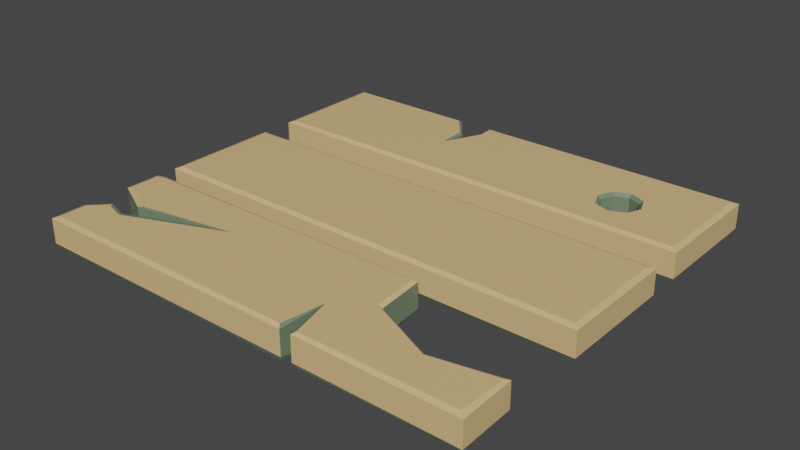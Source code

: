 # Source: Planks.blend  (saved by Blender 2.91.10; exported with 4.5.12 LTS)
import bpy
from mathutils import Matrix  # noqa: F401  (used for matrix-valued properties, if any)

bpy.ops.wm.read_factory_settings(use_empty=True)
scene = bpy.context.scene
scene.name = 'Scene'

# ---- collections
col_collection = bpy.data.collections.new('Collection'); scene.collection.children.link(col_collection)

# ---- materials (node trees are filled in below, after node groups)
mat_wood = bpy.data.materials.new('Wood')
mat_wood.alpha_threshold = 0.0
mat_wood.use_transparent_shadow = False
mat_wood.line_color = (0.0, 0.0, 0.0, 1.0)
mat_darkwood = bpy.data.materials.new('DarkWood')
mat_darkwood.use_transparent_shadow = False

# ---- node groups
ng_auto_smooth = bpy.data.node_groups.new('Auto Smooth', 'GeometryNodeTree')
_s = ng_auto_smooth.interface.new_socket(name='Geometry', in_out='OUTPUT', socket_type='NodeSocketGeometry')
_s = ng_auto_smooth.interface.new_socket(name='Geometry', in_out='INPUT', socket_type='NodeSocketGeometry')
_s = ng_auto_smooth.interface.new_socket(name='Angle', in_out='INPUT', socket_type='NodeSocketFloat')
_s.subtype = 'ANGLE'
_s.min_value = 0.0
_s.max_value = 3.142
ng_auto_smooth.is_modifier = True
_N = ng_auto_smooth.nodes; _L = ng_auto_smooth.links
n0 = _N.new('NodeGroupOutput'); n0.name = 'Group Output'; n0.location = (480, -100)
n1 = _N.new('NodeGroupInput'); n1.name = 'Group Input'; n1.location = (-420, -300)
n2 = _N.new('NodeGroupInput'); n2.name = 'Group Input.001'; n2.location = (-60, -100)
n3 = _N.new('GeometryNodeSetShadeSmooth'); n3.name = 'Set Shade Smooth'; n3.location = (120, -100)
n3.domain = 'EDGE'
n4 = _N.new('GeometryNodeSetShadeSmooth'); n4.name = 'Set Shade Smooth.001'; n4.location = (300, -100)
n5 = _N.new('GeometryNodeInputMeshEdgeAngle'); n5.name = 'Edge Angle'; n5.location = (-420, -220)
n6 = _N.new('GeometryNodeInputEdgeSmooth'); n6.name = 'Is Edge Smooth'; n6.location = (-60, -160)
n7 = _N.new('GeometryNodeInputShadeSmooth'); n7.name = 'Is Face Smooth'; n7.location = (-240, -340)
n8 = _N.new('FunctionNodeBooleanMath'); n8.name = 'Boolean Math'; n8.location = (-60, -220)
n9 = _N.new('FunctionNodeCompare'); n9.name = 'Compare'; n9.location = (-240, -180)
n9.operation = 'LESS_EQUAL'
_L.new(n5.outputs[0], n9.inputs[0])
_L.new(n4.outputs[0], n0.inputs[0])
_L.new(n1.outputs[1], n9.inputs[1])
_L.new(n9.outputs[0], n8.inputs[0])
_L.new(n7.outputs[0], n8.inputs[1])
_L.new(n2.outputs[0], n3.inputs[0])
_L.new(n6.outputs[0], n3.inputs[1])
_L.new(n3.outputs[0], n4.inputs[0])
_L.new(n8.outputs[0], n3.inputs[2])
n0.is_active_output = True

# ---- material node trees
mat_wood.use_nodes = True; mat_wood.node_tree.nodes.clear()
_N = mat_wood.node_tree.nodes; _L = mat_wood.node_tree.links
n0 = _N.new('ShaderNodeOutputMaterial'); n0.name = 'Material Output'; n0.location = (300, 300)
n1 = _N.new('ShaderNodeBsdfPrincipled'); n1.name = 'Principled BSDF'; n1.location = (10, 300)
n1.distribution = 'GGX'
n1.subsurface_method = 'BURLEY'
n1.inputs[0].default_value = (0.7529, 0.5098, 0.2376, 1.0)
n1.inputs[2].default_value = 0.4
n1.inputs[3].default_value = 1.45
n1.inputs[27].default_value = (0.0, 0.0, 0.0, 1.0)
n1.inputs[28].default_value = 1.0
_L.new(n1.outputs[0], n0.inputs[0])
n0.is_active_output = True
mat_darkwood.use_nodes = True; mat_darkwood.node_tree.nodes.clear()
_N = mat_darkwood.node_tree.nodes; _L = mat_darkwood.node_tree.links
n0 = _N.new('ShaderNodeBsdfPrincipled'); n0.name = 'Principled BSDF'; n0.location = (10, 300)
n0.distribution = 'GGX'
n0.subsurface_method = 'BURLEY'
n0.inputs[0].default_value = (0.1711, 0.2318, 0.1471, 1.0)
n0.inputs[3].default_value = 1.45
n0.inputs[27].default_value = (0.0, 0.0, 0.0, 1.0)
n0.inputs[28].default_value = 1.0
n1 = _N.new('ShaderNodeOutputMaterial'); n1.name = 'Material Output'; n1.location = (300, 300)
_L.new(n0.outputs[0], n1.inputs[0])
n1.is_active_output = True

# ---- world
world_world = bpy.data.worlds.new('World'); scene.world = world_world
world_world.use_nodes = True; world_world.node_tree.nodes.clear()
_N = world_world.node_tree.nodes; _L = world_world.node_tree.links
n0 = _N.new('ShaderNodeOutputWorld'); n0.name = 'World Output'; n0.location = (300, 300)
n1 = _N.new('ShaderNodeBackground'); n1.name = 'Background'; n1.location = (10, 300)
n1.inputs[0].default_value = (0.05088, 0.05088, 0.05088, 1.0)
_L.new(n1.outputs[0], n0.inputs[0])
n0.is_active_output = True
world_world.color = (0.05088, 0.05088, 0.05088)
world_world.use_sun_shadow = False
world_world.sun_shadow_jitter_overblur = 0.0

# ---- meshes
me_cube_001 = bpy.data.meshes.new('Cube.001')
me_cube_001.from_pydata([(-0.5, -0.1331, -0.01864), (-0.5, -0.1331, 0.03627), (-0.5, 0.1331, -0.01864), (-0.5, 0.1331, 0.03627), (0.5, -0.1331, -0.01864), (0.5, -0.1331, 0.03627), (0.5, 0.1331, -0.01864), (0.5, 0.1331, 0.03627), (-0.4878, -0.1229, 0.04113), (-0.4878, 0.1229, 0.04113), (0.4878, 0.1229, 0.04113), (0.4878, -0.1229, 0.04113), (-0.4862, 0.1267, -0.02981), (-0.4862, -0.1267, -0.02981), (0.4862, 0.1267, -0.02981), (0.4862, -0.1267, -0.02981)], [], [(0, 1, 3, 2), (2, 3, 7, 6), (6, 7, 5, 4), (4, 5, 1, 0), (2, 6, 14, 12), (3, 1, 8, 9), (10, 9, 8, 11), (1, 5, 11, 8), (7, 3, 9, 10), (5, 7, 10, 11), (12, 14, 15, 13), (0, 2, 12, 13), (6, 4, 15, 14), (4, 0, 13, 15)])
me_cube_001.polygons.foreach_set('material_index', [0, 0, 0, 0, 1, 0, 0, 0, 0, 0, 1, 1, 1, 1])
_uv = me_cube_001.uv_layers.new(name='UVMap')
_uv.uv.foreach_set('vector', [0.375, 0.0, 0.625, 0.0, 0.625, 0.25, 0.375, 0.25, 0.375, 0.25, 0.625, 0.25, 0.625, 0.5, 0.375, 0.5, 0.375, 0.5, 0.625, 0.5, 0.625, 0.75, 0.375, 0.75, 0.375, 0.75, 0.625, 0.75, 0.625, 1.0, 0.375, 1.0, 0.375, 0.25, 0.375, 0.5, 0.375, 0.5, 0.375, 0.25, 0.625, 0.25, 0.625, 0.0, 0.625, 0.0, 0.625, 0.25, 0.625, 0.5, 0.875, 0.5, 0.875, 0.75, 0.625, 0.75, 0.625, 1.0, 0.625, 0.75, 0.625, 0.75, 0.625, 1.0, 0.625, 0.5, 0.625, 0.25, 0.625, 0.25, 0.625, 0.5, 0.625, 0.75, 0.625, 0.5, 0.625, 0.5, 0.625, 0.75, 0.125, 0.5, 0.375, 0.5, 0.375, 0.75, 0.125, 0.75, 0.375, 0.0, 0.375, 0.25, 0.375, 0.25, 0.375, 0.0, 0.375, 0.5, 0.375, 0.75, 0.375, 0.75, 0.375, 0.5, 0.375, 0.75, 0.375, 1.0, 0.375, 1.0, 0.375, 0.75])
me_cube_001.materials.append(mat_wood)
me_cube_001.materials.append(mat_darkwood)
me_cube_001.use_remesh_fix_poles = True
me_cube_001.use_remesh_preserve_attributes = False
me_cube_001.use_mirror_vertex_groups = False
me_cube_001.update()
me_cube_002 = bpy.data.meshes.new('Cube.002')
me_cube_002.from_pydata([(-0.5, -0.1331, -0.01864), (-0.5, -0.1331, 0.03627), (0.5, -0.1331, -0.01864), (0.5, -0.1331, 0.03627), (-0.4878, -0.1229, 0.04113), (0.4878, -0.1229, 0.04113), (-0.4862, -0.1267, -0.02981), (0.4862, -0.1267, -0.02981), (0.1567, -0.1242, 0.04113), (0.1184, -0.1242, 0.04113), (0.15, -0.1321, 0.03627), (0.1249, -0.1321, 0.03627), (0.1249, -0.1321, -0.01864), (0.15, -0.1321, -0.01864), (0.1208, -0.1272, -0.02981), (0.1543, -0.1272, -0.02981), (0.1328, -0.029, 0.04113), (0.1328, -0.029, -0.02981), (0.1328, -0.029, 0.03092), (0.1328, -0.029, -0.0196), (0.4897, -0.02074, -0.02981), (0.4969, -0.008535, 0.03627), (0.2022, 0.1319, 0.03627), (0.1977, 0.1273, -0.02981), (0.4905, -0.01935, 0.04113), (0.4969, -0.008535, -0.01864), (0.2022, 0.1319, -0.01864), (0.1951, 0.1246, 0.04113), (0.3544, -0.04512, 0.04113), (0.2027, 0.02302, 0.04113), (0.3544, -0.04512, -0.02981), (0.2027, 0.02302, -0.02981), (0.3545, -0.0377, 0.03396), (0.3545, -0.0377, -0.02264), (0.2101, 0.02664, 0.03396), (0.2101, 0.02664, -0.02264), (-0.5, 0.04909, -0.01864), (-0.5, -0.05583, -0.01864), (-0.4053, 0.0006596, -0.02981), (-0.2448, 0.028, -0.02981), (-0.4071, -0.03726, -0.02981), (-0.4556, -0.02227, -0.02981), (-0.4878, -0.06162, 0.04113), (-0.5, -0.05583, 0.03627), (-0.5, 0.04909, 0.03627), (-0.4878, 0.05366, 0.04113), (-0.4053, 0.0006596, 0.03976), (-0.3981, 0.007818, 0.04113), (-0.1801, 0.04495, 0.04113), (-0.2448, 0.028, 0.03976), (-0.4051, -0.04553, 0.04113), (-0.4071, -0.03726, 0.03976), (-0.4486, -0.03207, 0.04113), (-0.4556, -0.02227, 0.03976), (-0.5, 0.1278, -0.01864), (-0.4811, 0.133, -0.01864), (-0.481, 0.133, 0.03627), (-0.5, 0.1278, 0.03627), (-0.4878, 0.1176, 0.04113), (-0.4688, 0.1229, 0.04113), (-0.4672, 0.1267, -0.02981), (-0.487, 0.1218, -0.02911)], [], [(0, 1, 43, 37), (55, 26, 23, 60), (2, 3, 10, 13), (36, 54, 61), (1, 11, 9, 4), (3, 21, 24, 5), (0, 37, 6), (2, 13, 15, 7), (14, 12, 0, 6), (12, 11, 1, 0), (8, 10, 3, 5), (17, 19, 12, 14), (19, 17, 15, 13), (16, 9, 11, 18), (16, 18, 10, 8), (12, 19, 18, 11), (13, 10, 18, 19), (24, 28, 29, 27, 59, 58, 45, 47, 48, 50, 52, 42, 4, 9, 16, 8, 5), (20, 25, 2, 7), (25, 21, 3, 2), (46, 44, 36, 38), (31, 23, 26, 35), (30, 31, 35, 33), (30, 33, 25, 20), (21, 32, 28, 24), (29, 28, 32, 34), (22, 27, 29, 34), (26, 22, 34, 35), (33, 35, 34, 32), (25, 33, 32, 21), (49, 46, 38, 39), (51, 49, 39, 40), (43, 53, 41, 37), (53, 51, 40, 41), (57, 44, 45, 58), (60, 23, 31, 30, 20, 7, 15, 17, 14, 6, 37, 41, 40, 39, 38, 36, 61), (55, 56, 22, 26), (4, 42, 43, 1), (44, 46, 47, 45), (46, 49, 48, 47), (49, 51, 50, 48), (51, 53, 52, 50), (53, 43, 42, 52), (27, 22, 56, 59), (57, 56, 55, 54), (58, 59, 56, 57), (60, 61, 54, 55), (36, 44, 57, 54)])
me_cube_002.polygons.foreach_set('material_index', [0, 1, 0, 1, 0, 0, 1, 1, 1, 0, 0, 1, 1, 1, 1, 1, 1, 0, 1, 0, 1, 1, 1, 1, 0, 0, 0, 1, 1, 1, 1, 1, 1, 1, 0, 1, 1, 0, 0, 1, 1, 1, 0, 0, 1, 0, 1, 0])
_uv = me_cube_002.uv_layers.new(name='UVMap')
_uv.uv.foreach_set('vector', [0.375, 0.0, 0.625, 0.0, 0.625, 0.07255, 0.375, 0.07255, 0.375, 0.2547, 0.375, 0.4248, 0.375, 0.4263, 0.375, 0.2549, 0.375, 0.75, 0.625, 0.75, 0.625, 0.8366, 0.375, 0.8366, 0.375, 0.1711, 0.375, 0.2451, 0.375, 0.2451, 0.625, 1.0, 0.625, 0.8445, 0.625, 0.8435, 0.625, 1.0, 0.625, 0.75, 0.625, 0.6371, 0.625, 0.6408, 0.625, 0.75, 0.375, 0.0, 0.375, 0.0802, 0.375, 0.0, 0.375, 0.75, 0.375, 0.8366, 0.375, 0.8358, 0.375, 0.75, 0.375, 0.8435, 0.375, 0.8445, 0.375, 1.0, 0.375, 1.0, 0.375, 0.8445, 0.625, 0.8445, 0.625, 1.0, 0.375, 1.0, 0.625, 0.8362, 0.625, 0.8366, 0.625, 0.75, 0.625, 0.75, 0.2841, 0.6536, 0.0, 0.0, 0.375, 0.8445, 0.2815, 0.75, 0.0, 0.0, 0.2841, 0.6536, 0.375, 0.8358, 0.375, 0.8366, 0.716, 0.6545, 0.625, 0.8435, 0.625, 0.8445, 0.0, 0.0, 0.716, 0.6545, 0.0, 0.0, 0.625, 0.8366, 0.625, 0.8362, 0.375, 0.8445, 0.0, 0.0, 0.0, 0.0, 0.625, 0.8445, 0.375, 0.8366, 0.625, 0.8366, 0.0, 0.0, 0.0, 0.0, 0.625, 0.6408, 0.6595, 0.6707, 0.6981, 0.6015, 0.6989, 0.5, 0.8701, 0.5, 0.875, 0.5054, 0.875, 0.5704, 0.8519, 0.6171, 0.7958, 0.5795, 0.8537, 0.6713, 0.8649, 0.6576, 0.875, 0.6877, 0.875, 0.75, 0.7185, 0.75, 0.716, 0.6545, 0.7112, 0.75, 0.625, 0.75, 0.375, 0.6407, 0.375, 0.6371, 0.375, 0.75, 0.375, 0.75, 0.375, 0.6371, 0.625, 0.6371, 0.625, 0.75, 0.375, 0.75, 0.8402, 0.6243, 0.8606, 0.5815, 0.125, 0.5835, 0.1458, 0.6243, 0.3021, 0.6022, 0.375, 0.4263, 0.375, 0.4248, 0.0, 0.0, 0.341, 0.6695, 0.3021, 0.6022, 0.0, 0.0, 0.0, 0.0, 0.341, 0.6695, 0.0, 0.0, 0.375, 0.6371, 0.375, 0.6407, 0.625, 0.6371, 0.0, 0.0, 0.6595, 0.6707, 0.625, 0.6408, 0.6981, 0.6015, 0.6595, 0.6707, 0.0, 0.0, 0.0, 0.0, 0.625, 0.4248, 0.6989, 0.5, 0.6981, 0.6015, 0.0, 0.0, 0.375, 0.4248, 0.625, 0.4248, 0.0, 0.0, 0.0, 0.0, 0.0, 0.0, 0.0, 0.0, 0.0, 0.0, 0.0, 0.0, 0.375, 0.6371, 0.0, 0.0, 0.0, 0.0, 0.625, 0.6371, 0.8005, 0.5966, 0.8402, 0.6243, 0.1458, 0.6243, 0.1871, 0.5974, 0.8406, 0.6628, 0.8005, 0.5966, 0.1871, 0.5974, 0.1454, 0.6617, 0.8606, 0.6723, 0.8526, 0.6476, 0.1329, 0.647, 0.125, 0.6698, 0.8526, 0.6476, 0.8406, 0.6628, 0.1454, 0.6617, 0.1329, 0.647, 0.625, 0.2451, 0.625, 0.1711, 0.875, 0.5704, 0.875, 0.5054, 0.1299, 0.5, 0.3013, 0.5, 0.3021, 0.6022, 0.341, 0.6695, 0.375, 0.6407, 0.375, 0.75, 0.2892, 0.75, 0.2841, 0.6536, 0.2815, 0.75, 0.125, 0.75, 0.125, 0.6698, 0.1329, 0.647, 0.1454, 0.6617, 0.1871, 0.5974, 0.1458, 0.6243, 0.125, 0.5835, 0.125, 0.5052, 0.375, 0.2547, 0.625, 0.2547, 0.625, 0.4248, 0.375, 0.4248, 0.875, 0.75, 0.875, 0.6877, 0.625, 0.07255, 0.625, 0.0, 0.8606, 0.5815, 0.8402, 0.6243, 0.8519, 0.6171, 0.875, 0.5704, 0.8402, 0.6243, 0.8005, 0.5966, 0.7958, 0.5795, 0.8519, 0.6171, 0.8005, 0.5966, 0.8406, 0.6628, 0.8537, 0.6713, 0.7958, 0.5795, 0.8406, 0.6628, 0.8526, 0.6476, 0.8649, 0.6576, 0.8537, 0.6713, 0.8526, 0.6476, 0.8606, 0.6723, 0.875, 0.6877, 0.8649, 0.6576, 0.625, 0.4261, 0.625, 0.4248, 0.625, 0.2547, 0.625, 0.2549, 0.625, 0.2451, 0.625, 0.2547, 0.375, 0.2547, 0.375, 0.2451, 0.875, 0.5054, 0.875, 0.5, 0.6347, 0.2597, 0.625, 0.2451, 0.375, 0.2549, 0.375, 0.2451, 0.375, 0.2451, 0.375, 0.2547, 0.375, 0.1711, 0.625, 0.1711, 0.625, 0.2451, 0.375, 0.2451])
me_cube_002.materials.append(mat_wood)
me_cube_002.materials.append(mat_darkwood)
me_cube_002.use_remesh_fix_poles = True
me_cube_002.use_remesh_preserve_attributes = False
me_cube_002.use_mirror_vertex_groups = False
me_cube_002.update()
me_cube_003 = bpy.data.meshes.new('Cube.003')
me_cube_003.from_pydata([(-0.5, -0.1331, -0.01864), (-0.5, -0.1331, 0.03627), (-0.5, 0.1331, -0.01864), (-0.5, 0.1331, 0.03627), (0.5, -0.1331, -0.01864), (0.5, -0.1331, 0.03627), (0.5, 0.1331, -0.01864), (0.5, 0.1331, 0.03627), (-0.4878, -0.1229, 0.04113), (-0.4878, 0.1229, 0.04113), (0.4878, 0.1229, 0.04113), (0.4878, -0.1229, 0.04113), (-0.4862, 0.1267, -0.02981), (-0.4862, -0.1267, -0.02981), (0.4862, 0.1267, -0.02981), (0.4862, -0.1267, -0.02981), (0.3158, 0.02865, 0.04113), (0.3162, 0.0214, 0.03427), (0.3458, 0.009119, 0.03427), (0.3516, 0.01378, 0.04113), (0.3661, -0.02113, 0.04113), (0.3581, -0.02053, 0.03427), (0.3458, -0.05018, 0.03427), (0.3526, -0.05367, 0.04113), (0.3149, -0.06935, 0.04113), (0.3162, -0.06246, 0.03427), (0.2813, -0.05542, 0.04113), (0.2865, -0.05018, 0.03427), (0.2668, -0.02053, 0.04113), (0.2742, -0.02053, 0.03427), (0.2813, 0.01437, 0.04113), (0.2865, 0.009119, 0.03427), (0.3162, 0.0214, -0.02279), (0.3158, 0.02885, -0.02981), (0.3517, 0.014, -0.02981), (0.3458, 0.009119, -0.02279), (0.3662, -0.02115, -0.02981), (0.3581, -0.02053, -0.02279), (0.3527, -0.05391, -0.02981), (0.3458, -0.05018, -0.02279), (0.315, -0.06955, -0.02981), (0.3162, -0.06246, -0.02279), (0.2812, -0.05554, -0.02981), (0.2865, -0.05018, -0.02279), (0.2667, -0.02053, -0.02981), (0.2742, -0.02053, -0.02279), (0.2812, 0.01449, -0.02981), (0.2865, 0.009119, -0.02279), (-0.1915, 0.1331, 0.03627), (-0.1105, 0.1331, 0.03627), (-0.1105, 0.1331, -0.01864), (-0.1928, 0.1229, 0.04113), (-0.1047, 0.1229, 0.04113), (-0.1049, 0.1267, -0.02981), (-0.1915, 0.1331, -0.01864), (-0.1944, 0.1267, -0.02981), (-0.1484, 0.0686, -0.02981), (-0.1431, 0.06978, -0.02451), (-0.1461, -0.005389, -0.02981), (-0.1417, 0.0152, -0.02451), (-0.1031, 0.0876, -0.02981), (-0.1084, 0.0882, -0.02451), (-0.1484, 0.0686, 0.04113), (-0.1431, 0.06978, 0.03583), (-0.144, -0.0004272, 0.04113), (-0.1417, 0.0152, 0.03583), (-0.1031, 0.0876, 0.04113), (-0.1084, 0.0882, 0.03583)], [], [(0, 1, 3, 2), (2, 3, 48, 54), (6, 7, 5, 4), (4, 5, 1, 0), (63, 65, 59, 57), (3, 1, 8, 9), (1, 5, 11, 8), (67, 49, 50, 61), (5, 7, 10, 11), (0, 2, 12, 13), (6, 4, 15, 14), (4, 0, 13, 15), (7, 49, 52, 10), (11, 10, 19, 20, 23), (41, 43, 27, 25), (27, 43, 45, 29), (29, 45, 47, 31), (34, 14, 15, 38, 36), (39, 41, 25, 22), (37, 39, 22, 21), (31, 47, 32, 17), (35, 37, 21, 18), (19, 16, 17, 18), (20, 19, 18, 21), (23, 20, 21, 22), (24, 23, 22, 25), (26, 24, 25, 27), (28, 26, 27, 29), (30, 28, 29, 31), (16, 30, 31, 17), (17, 32, 35, 18), (2, 54, 55, 12), (48, 63, 57, 54), (53, 50, 6, 14), (38, 15, 13, 12, 55, 56, 58, 60, 53, 14, 34, 33, 46, 44, 42, 40), (50, 49, 7, 6), (65, 67, 61, 59), (19, 10, 52, 66, 64, 62, 51, 9, 8, 11, 23, 24, 26, 28, 30, 16), (54, 57, 56, 55), (57, 59, 58, 56), (59, 61, 60, 58), (61, 50, 53, 60), (51, 62, 63, 48), (62, 64, 65, 63), (64, 66, 67, 65), (66, 52, 49, 67), (51, 48, 3, 9), (32, 47, 46, 33), (47, 45, 44, 46), (45, 43, 42, 44), (43, 41, 40, 42), (41, 39, 38, 40), (39, 37, 36, 38), (37, 35, 34, 36), (35, 32, 33, 34)])
me_cube_003.polygons.foreach_set('material_index', [0, 0, 0, 0, 1, 0, 0, 1, 0, 1, 1, 1, 0, 0, 1, 1, 1, 1, 1, 1, 1, 1, 1, 1, 1, 1, 1, 1, 1, 1, 1, 1, 1, 1, 1, 0, 1, 0, 1, 1, 1, 1, 1, 1, 1, 1, 0, 1, 1, 1, 1, 1, 1, 1, 1])
_uv = me_cube_003.uv_layers.new(name='UVMap')
_uv.uv.foreach_set('vector', [0.375, 0.0, 0.625, 0.0, 0.625, 0.25, 0.375, 0.25, 0.375, 0.25, 0.625, 0.25, 0.625, 0.3271, 0.375, 0.3271, 0.375, 0.5, 0.625, 0.5, 0.625, 0.75, 0.375, 0.75, 0.375, 0.75, 0.625, 0.75, 0.625, 1.0, 0.375, 1.0, 0.7439, 0.6017, 0.7436, 0.6571, 0.2563, 0.6562, 0.256, 0.6023, 0.625, 0.25, 0.625, 0.0, 0.625, 0.0, 0.625, 0.25, 0.625, 1.0, 0.625, 0.75, 0.625, 0.75, 0.625, 1.0, 0.7363, 0.5355, 0.7367, 0.5, 0.2632, 0.5, 0.2636, 0.5378, 0.625, 0.75, 0.625, 0.5, 0.625, 0.5, 0.625, 0.75, 0.375, 0.0, 0.375, 0.25, 0.375, 0.25, 0.375, 0.0, 0.375, 0.5, 0.375, 0.75, 0.375, 0.75, 0.375, 0.5, 0.375, 0.75, 0.375, 1.0, 0.375, 1.0, 0.375, 0.75, 0.625, 0.5, 0.625, 0.3471, 0.625, 0.3482, 0.625, 0.5, 0.625, 0.75, 0.625, 0.5, 0.6599, 0.611, 0.6562, 0.6465, 0.6596, 0.6796, 0.5, 0.7066, 0.375, 0.7066, 0.375, 0.8153, 0.5, 0.8153, 0.375, 0.8153, 0.375, 0.7066, 0.25, 0.7066, 0.25, 0.8153, 0.25, 0.8153, 0.25, 0.7066, 0.125, 0.7066, 0.125, 0.8153, 0.3404, 0.6112, 0.375, 0.5, 0.375, 0.75, 0.3407, 0.6782, 0.3442, 0.6459, 0.625, 0.7066, 0.5, 0.7066, 0.5, 0.8153, 0.625, 0.8153, 0.75, 0.7066, 0.625, 0.7066, 0.625, 0.8153, 0.75, 0.8153, 0.125, 0.8153, 0.125, 0.7066, 0.0, 0.7066, 0.0, 0.8153, 0.875, 0.7066, 0.75, 0.7066, 0.75, 0.8153, 0.875, 0.8153, 0.6599, 0.611, 0.6691, 0.5959, 0.669, 0.6032, 0.6614, 0.6157, 0.6562, 0.6465, 0.6599, 0.611, 0.6614, 0.6157, 0.6582, 0.6459, 0.6596, 0.6796, 0.6562, 0.6465, 0.6582, 0.6459, 0.6614, 0.676, 0.6693, 0.6955, 0.6596, 0.6796, 0.6614, 0.676, 0.669, 0.6885, 0.6779, 0.6814, 0.6693, 0.6955, 0.669, 0.6885, 0.6766, 0.676, 0.6816, 0.6459, 0.6779, 0.6814, 0.6766, 0.676, 0.6797, 0.6459, 0.6779, 0.6104, 0.6816, 0.6459, 0.6797, 0.6459, 0.6766, 0.6157, 0.6691, 0.5959, 0.6779, 0.6104, 0.6766, 0.6157, 0.669, 0.6032, 1.0, 0.8153, 1.0, 0.7066, 0.875, 0.7066, 0.875, 0.8153, 0.375, 0.25, 0.375, 0.3268, 0.375, 0.325, 0.375, 0.25, 0.7534, 0.5, 0.7439, 0.6017, 0.256, 0.6023, 0.246, 0.5, 0.375, 0.348, 0.375, 0.3474, 0.375, 0.5, 0.375, 0.5, 0.3407, 0.6782, 0.375, 0.75, 0.125, 0.75, 0.125, 0.5, 0.2, 0.5, 0.2118, 0.6035, 0.2124, 0.6912, 0.2235, 0.5386, 0.223, 0.5, 0.375, 0.5, 0.3404, 0.6112, 0.3312, 0.5965, 0.3223, 0.6107, 0.3186, 0.6453, 0.3223, 0.6798, 0.331, 0.6936, 0.375, 0.3474, 0.625, 0.3474, 0.625, 0.5, 0.375, 0.5, 0.7436, 0.6571, 0.7363, 0.5355, 0.2636, 0.5378, 0.2563, 0.6562, 0.6599, 0.611, 0.625, 0.5, 0.7768, 0.5, 0.7764, 0.5359, 0.7874, 0.6932, 0.788, 0.6028, 0.7994, 0.5, 0.875, 0.5, 0.875, 0.75, 0.625, 0.75, 0.6596, 0.6796, 0.6693, 0.6955, 0.6779, 0.6814, 0.6816, 0.6459, 0.6779, 0.6104, 0.6691, 0.5959, 0.246, 0.5, 0.256, 0.6023, 0.2118, 0.6035, 0.2, 0.5, 0.256, 0.6023, 0.2563, 0.6562, 0.2124, 0.6912, 0.2118, 0.6035, 0.2563, 0.6562, 0.2636, 0.5378, 0.2235, 0.5386, 0.2124, 0.6912, 0.2636, 0.5378, 0.2632, 0.5, 0.223, 0.5, 0.2235, 0.5386, 0.7994, 0.5, 0.788, 0.6028, 0.7439, 0.6017, 0.7534, 0.5, 0.788, 0.6028, 0.7874, 0.6932, 0.7436, 0.6571, 0.7439, 0.6017, 0.7874, 0.6932, 0.7764, 0.5359, 0.7363, 0.5355, 0.7436, 0.6571, 0.7764, 0.5359, 0.7768, 0.5, 0.7367, 0.5, 0.7363, 0.5355, 0.625, 0.3256, 0.625, 0.3271, 0.625, 0.25, 0.625, 0.25, 0.0, 0.7066, 0.125, 0.7066, 0.3223, 0.6107, 0.3312, 0.5965, 0.125, 0.7066, 0.25, 0.7066, 0.3186, 0.6453, 0.3223, 0.6107, 0.25, 0.7066, 0.375, 0.7066, 0.3223, 0.6798, 0.3186, 0.6453, 0.375, 0.7066, 0.5, 0.7066, 0.331, 0.6936, 0.3223, 0.6798, 0.5, 0.7066, 0.625, 0.7066, 0.3407, 0.6782, 0.331, 0.6936, 0.625, 0.7066, 0.75, 0.7066, 0.3442, 0.6459, 0.3407, 0.6782, 0.75, 0.7066, 0.875, 0.7066, 0.3404, 0.6112, 0.3442, 0.6459, 0.875, 0.7066, 1.0, 0.7066, 0.3312, 0.5965, 0.3404, 0.6112])
me_cube_003.materials.append(mat_wood)
me_cube_003.materials.append(mat_darkwood)
me_cube_003.use_remesh_fix_poles = True
me_cube_003.use_remesh_preserve_attributes = False
me_cube_003.use_mirror_vertex_groups = False
me_cube_003.update()

# ---- objects
ob_boringplank = bpy.data.objects.new('BoringPLank', me_cube_001)
ob_plank = bpy.data.objects.new('Plank', me_cube_002)
ob_plank_001 = bpy.data.objects.new('Plank.001', me_cube_003)

# ---- transforms, parenting, visibility, modifiers, constraints
ob_boringplank.location = (0.0, 0.0, 0.0)
ob_boringplank.lineart.crease_threshold = 0.0
_m = ob_boringplank.modifiers.new('Auto Smooth', 'NODES')
_m.node_group = ng_auto_smooth
_gi = [s.identifier for s in ng_auto_smooth.interface.items_tree if s.item_type == 'SOCKET' and s.in_out == 'INPUT']
_m[_gi[1]] = 0.5236  # Angle
ob_plank.location = (0.0, -0.3077, 0.0)
ob_plank.lineart.crease_threshold = 0.0
_m = ob_plank.modifiers.new('Auto Smooth', 'NODES')
_m.node_group = ng_auto_smooth
_gi = [s.identifier for s in ng_auto_smooth.interface.items_tree if s.item_type == 'SOCKET' and s.in_out == 'INPUT']
_m[_gi[1]] = 0.5236  # Angle
ob_plank_001.location = (0.0, 0.3416, 0.0)
ob_plank_001.lineart.crease_threshold = 0.0
_m = ob_plank_001.modifiers.new('Auto Smooth', 'NODES')
_m.node_group = ng_auto_smooth
_gi = [s.identifier for s in ng_auto_smooth.interface.items_tree if s.item_type == 'SOCKET' and s.in_out == 'INPUT']
_m[_gi[1]] = 0.5236  # Angle

# ---- collection membership
col_collection.objects.link(ob_boringplank)
col_collection.objects.link(ob_plank)
col_collection.objects.link(ob_plank_001)

# ---- scene / render settings (as saved in the file)
scene.frame_start = 1; scene.frame_end = 250; scene.frame_set(1)
scene.render.engine = 'BLENDER_EEVEE_NEXT'
scene.cycles.use_denoising = False
scene.cycles.samples = 128
scene.cycles.sampling_pattern = 'TABULATED_SOBOL'
scene.cycles.use_adaptive_sampling = False
scene.cycles.use_light_tree = False
scene.view_settings.view_transform = 'Filmic'
bpy.context.view_layer.update()

# ---- added for rendering (the .blend has no active camera and no usable light): camera, sun
cam_auto = bpy.data.cameras.new('AutoCamera')
cam_auto.lens = 50.0
cam_auto.sensor_width = 36.0
cam_auto.clip_end = 1000.0
ob_auto_camera = bpy.data.objects.new('AutoCamera', cam_auto)
scene.collection.objects.link(ob_auto_camera)
ob_auto_camera.location = (1.25606, -1.49033, 1.01051)
ob_auto_camera.rotation_euler = (1.09748, -7.21219e-08, 0.694738)
scene.camera = ob_auto_camera
light_auto_sun = bpy.data.lights.new('AutoSun', 'SUN')
light_auto_sun.energy = 3.0
light_auto_sun.angle = 0.0523599
ob_auto_sun = bpy.data.objects.new('AutoSun', light_auto_sun)
scene.collection.objects.link(ob_auto_sun)
ob_auto_sun.rotation_euler = (0.872665, 0.174533, 0.523599)
bpy.context.view_layer.update()
